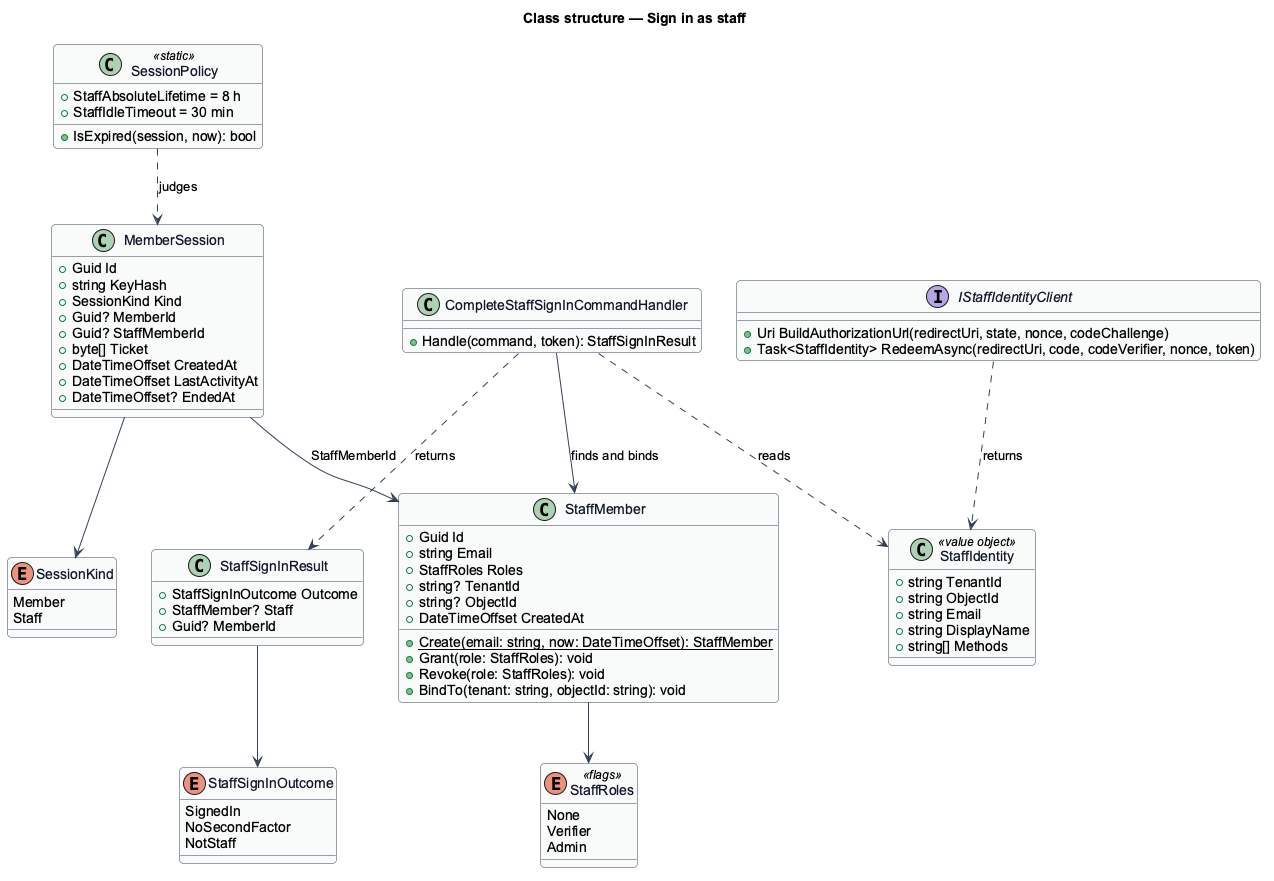

The diagram above was rendered by PlantUML. Its source (embedded in the PNG):
@startuml
skinparam backgroundColor #FFFFFF
skinparam shadowing false
skinparam roundcorner 8
skinparam defaultFontName Arial
skinparam ArrowColor #344054
skinparam class {
  BorderColor #344054
  FontColor #101828
  BackgroundColor #F9FAFB
}
title Class structure — Sign in as staff

enum StaffRoles <<flags>> {
  None
  Verifier
  Admin
}
enum StaffSignInOutcome {
  SignedIn
  NoSecondFactor
  NotStaff
}
enum SessionKind {
  Member
  Staff
}
class StaffMember {
  +Guid Id
  +string Email
  +StaffRoles Roles
  +string? TenantId
  +string? ObjectId
  +DateTimeOffset CreatedAt
  +{static} Create(email: string, now: DateTimeOffset): StaffMember
  +Grant(role: StaffRoles): void
  +Revoke(role: StaffRoles): void
  +BindTo(tenant: string, objectId: string): void
}
class StaffIdentity <<value object>> {
  +string TenantId
  +string ObjectId
  +string Email
  +string DisplayName
  +string[] Methods
}
class MemberSession {
  +Guid Id
  +string KeyHash
  +SessionKind Kind
  +Guid? MemberId
  +Guid? StaffMemberId
  +byte[] Ticket
  +DateTimeOffset CreatedAt
  +DateTimeOffset LastActivityAt
  +DateTimeOffset? EndedAt
}
class SessionPolicy <<static>> {
  +StaffAbsoluteLifetime = 8 h
  +StaffIdleTimeout = 30 min
  +IsExpired(session, now): bool
}
class CompleteStaffSignInCommandHandler {
  +Handle(command, token): StaffSignInResult
}
class StaffSignInResult {
  +StaffSignInOutcome Outcome
  +StaffMember? Staff
  +Guid? MemberId
}
interface IStaffIdentityClient {
  +Uri BuildAuthorizationUrl(redirectUri, state, nonce, codeChallenge)
  +Task<StaffIdentity> RedeemAsync(redirectUri, code, codeVerifier, nonce, token)
}
StaffMember --> StaffRoles
MemberSession --> SessionKind
MemberSession --> StaffMember : StaffMemberId
SessionPolicy ..> MemberSession : judges
CompleteStaffSignInCommandHandler ..> StaffIdentity : reads
CompleteStaffSignInCommandHandler --> StaffMember : finds and binds
CompleteStaffSignInCommandHandler ..> StaffSignInResult : returns
StaffSignInResult --> StaffSignInOutcome
IStaffIdentityClient ..> StaffIdentity : returns
@enduml